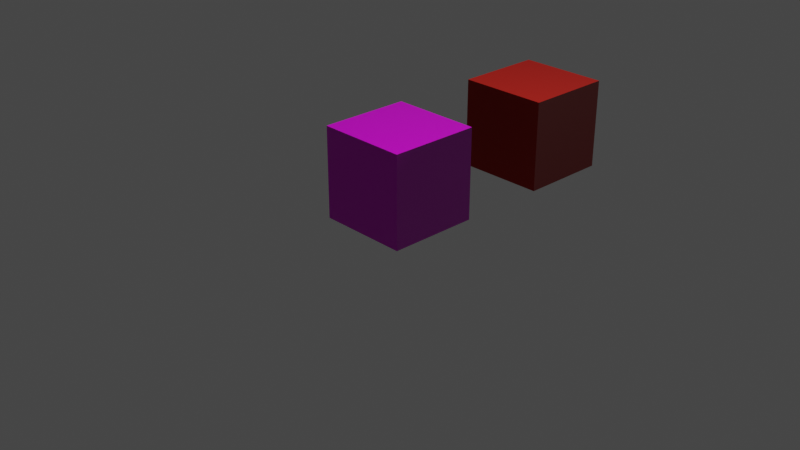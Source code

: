 # Source: misc.blend  (saved by Blender 2.83.19; exported with 4.5.12 LTS)
import bpy
from mathutils import Matrix  # noqa: F401  (used for matrix-valued properties, if any)

bpy.ops.wm.read_factory_settings(use_empty=True)
scene = bpy.context.scene
scene.name = 'Scene'

# ---- collections
col_collection = bpy.data.collections.new('Collection'); scene.collection.children.link(col_collection)

# ---- images (referenced by path relative to the original .blend; pixels are not part of the script)
import os
ASSET_DIR = os.environ.get("B2B_ASSET_DIR", "")  # directory of the original .blend (textures are referenced by path, not embedded)
HERE = os.path.dirname(os.path.abspath(__file__))  # packed textures are extracted next to this script under _unpacked/

def load_image(name, relpath, width, height, colorspace="sRGB"):
    """Load a texture the original file referenced (path relative to the .blend, or extracted next to this script)."""
    p = next((c for c in (os.path.join(HERE, relpath), os.path.join(ASSET_DIR, relpath)) if relpath and os.path.exists(c)), "")
    if p:
        img = bpy.data.images.load(p, check_existing=True)
        img.name = name
    else:  # same state as the original file: an image datablock whose file is absent (Cycles renders it pink)
        img = bpy.data.images.new(name, width, height)
        img.source = "FILE"
        img.filepath = "//" + (relpath or name)
    img.colorspace_settings.name = colorspace
    return img
img_transparency_png = load_image('transparency.png', 'transparency.png', 1024, 1024, 'sRGB')
img_normalmap_png_001 = load_image('NormalMap.png.001', 'NormalMap.png', 1024, 1024, 'Non-Color')

# ---- materials (node trees are filled in below, after node groups)
mat_transparent = bpy.data.materials.new('Transparent')
mat_transparent.surface_render_method = 'BLENDED'
mat_transparent.blend_method = 'BLEND'
mat_transparent.alpha_threshold = 0.0
mat_transparent.use_backface_culling = True
mat_transparent.use_transparent_shadow = False
mat_transparent.line_color = (0.0, 0.0, 0.0, 1.0)
mat_kenney_001 = bpy.data.materials.new('Kenney.001')
mat_kenney_001.alpha_threshold = 0.0
mat_kenney_001.use_backface_culling = True
mat_kenney_001.use_transparent_shadow = False
mat_kenney_001.line_color = (0.0, 0.0, 0.0, 1.0)
mat_kenney = bpy.data.materials.new('Kenney')
mat_kenney.alpha_threshold = 0.0
mat_kenney.use_backface_culling = True
mat_kenney.use_transparent_shadow = False
mat_kenney.line_color = (0.0, 0.0, 0.0, 1.0)

# ---- material node trees
mat_transparent.use_nodes = True; mat_transparent.node_tree.nodes.clear()
_N = mat_transparent.node_tree.nodes; _L = mat_transparent.node_tree.links
n0 = _N.new('ShaderNodeOutputMaterial'); n0.name = 'Material Output'; n0.location = (300, 300)
n1 = _N.new('ShaderNodeBsdfPrincipled'); n1.name = 'Principled BSDF'; n1.location = (10, 300)
n1.distribution = 'GGX'
n1.subsurface_method = 'BURLEY'
n1.inputs[2].default_value = 0.2047
n1.inputs[3].default_value = 1.45
n1.inputs[13].default_value = 0.4704
n1.inputs[27].default_value = (0.0, 0.0, 0.0, 1.0)
n1.inputs[28].default_value = 1.0
n2 = _N.new('ShaderNodeNormalMap'); n2.name = 'Normal Map'; n2.location = (-180, -100)
n3 = _N.new('ShaderNodeTexImage'); n3.name = 'Image Texture.001'; n3.location = (-470, -140)
n4 = _N.new('ShaderNodeTexImage'); n4.name = 'Image Texture'; n4.location = (-280, 280)
n4.image = img_transparency_png
n4.interpolation = 'Closest'
_L.new(n1.outputs[0], n0.inputs[0])
_L.new(n2.outputs[0], n1.inputs[5])
_L.new(n3.outputs[0], n2.inputs[1])
_L.new(n4.outputs[0], n1.inputs[0])
n0.is_active_output = True
mat_kenney_001.use_nodes = True; mat_kenney_001.node_tree.nodes.clear()
_N = mat_kenney_001.node_tree.nodes; _L = mat_kenney_001.node_tree.links
n0 = _N.new('ShaderNodeOutputMaterial'); n0.name = 'Material Output'; n0.location = (300, 300)
n1 = _N.new('ShaderNodeBsdfPrincipled'); n1.name = 'Principled BSDF'; n1.location = (10, 300)
n1.distribution = 'GGX'
n1.subsurface_method = 'BURLEY'
n1.inputs[2].default_value = 1.0
n1.inputs[3].default_value = 1.45
n1.inputs[13].default_value = 0.4704
n1.inputs[27].default_value = (0.0, 0.0, 0.0, 1.0)
n1.inputs[28].default_value = 1.0
n2 = _N.new('ShaderNodeNormalMap'); n2.name = 'Normal Map'; n2.location = (-180, -100)
n3 = _N.new('ShaderNodeTexImage'); n3.name = 'Image Texture.001'; n3.location = (-470, -140)
n3.image = img_normalmap_png_001
n4 = _N.new('ShaderNodeRGB'); n4.name = 'RGB'; n4.location = (-280, 280)
n4.outputs[0].default_value = (0.5841, 0.01033, 0.002732, 1.0)
_L.new(n1.outputs[0], n0.inputs[0])
_L.new(n2.outputs[0], n1.inputs[5])
_L.new(n4.outputs[0], n1.inputs[0])
_L.new(n3.outputs[0], n2.inputs[1])
n0.is_active_output = True
mat_kenney.use_nodes = True; mat_kenney.node_tree.nodes.clear()
_N = mat_kenney.node_tree.nodes; _L = mat_kenney.node_tree.links
n0 = _N.new('ShaderNodeOutputMaterial'); n0.name = 'Material Output'; n0.location = (300, 300)
n1 = _N.new('ShaderNodeBsdfPrincipled'); n1.name = 'Principled BSDF'; n1.location = (10, 300)
n1.distribution = 'GGX'
n1.subsurface_method = 'BURLEY'
n1.inputs[2].default_value = 0.2047
n1.inputs[3].default_value = 1.45
n1.inputs[13].default_value = 0.4704
n1.inputs[27].default_value = (0.0, 0.0, 0.0, 1.0)
n1.inputs[28].default_value = 1.0
n2 = _N.new('ShaderNodeRGB'); n2.name = 'RGB'; n2.location = (-280, 280)
n2.outputs[0].default_value = (0.2266, 0.06705, 0.03557, 1.0)
_L.new(n1.outputs[0], n0.inputs[0])
_L.new(n2.outputs[0], n1.inputs[0])
n0.is_active_output = True

# ---- world
world_world = bpy.data.worlds.new('World'); scene.world = world_world
world_world.use_nodes = True; world_world.node_tree.nodes.clear()
_N = world_world.node_tree.nodes; _L = world_world.node_tree.links
n0 = _N.new('ShaderNodeOutputWorld'); n0.name = 'World Output'; n0.location = (300, 300)
n1 = _N.new('ShaderNodeBackground'); n1.name = 'Background'; n1.location = (10, 300)
n1.inputs[0].default_value = (0.05088, 0.05088, 0.05088, 1.0)
_L.new(n1.outputs[0], n0.inputs[0])
n0.is_active_output = True
world_world.color = (0.05088, 0.05088, 0.05088)
world_world.use_sun_shadow = False
world_world.sun_shadow_jitter_overblur = 0.0

# ---- cameras
cam_camera = bpy.data.cameras.new('Camera')
cam_camera.clip_end = 100.0
cam_camera.ortho_scale = 7.314

# ---- lights
light_light = bpy.data.lights.new('Light', 'POINT')
light_light.transmission_factor = 0.0
light_light.energy = 1000.0
light_light.shadow_soft_size = 0.1
light_light.shadow_maximum_resolution = 0.006
light_light.use_absolute_resolution = True

# ---- meshes
me_cube = bpy.data.meshes.new('Cube')
me_cube.from_pydata([(0.5, 0.5, 0.0), (0.5, 0.5, -1.0), (0.5, -0.5, 0.0), (0.5, -0.5, -1.0), (-0.5, 0.5, 0.0), (-0.5, 0.5, -1.0), (-0.5, -0.5, 0.0), (-0.5, -0.5, -1.0)], [], [(0, 4, 6, 2), (3, 2, 6, 7), (7, 6, 4, 5), (5, 1, 3, 7), (1, 0, 2, 3), (5, 4, 0, 1)])
_uv = me_cube.uv_layers.new(name='UVMap')
_uv.uv.foreach_set('vector', [0.9907, 0.9898, 0.9907, 1.976, -0.0001288, 1.976, -0.0001288, 0.9898, -0.0001288, 0.003849, -0.0001288, 0.9898, -0.9909, 0.9898, -0.9909, 0.003849, 2.972, 0.003849, 2.972, 0.9898, 1.981, 0.9898, 1.981, 0.003849, 0.9907, -0.9821, 0.9907, 0.003849, -0.0001288, 0.003849, -0.0001288, -0.9821, 0.9907, 0.003849, 0.9907, 0.9898, -0.0001288, 0.9898, -0.0001288, 0.003849, 1.981, 0.003849, 1.981, 0.9898, 0.9907, 0.9898, 0.9907, 0.003849])
me_cube.materials.append(mat_transparent)
me_cube.use_remesh_preserve_volume = False
me_cube.use_remesh_preserve_attributes = False
me_cube.use_mirror_vertex_groups = False
me_cube.update()
me_cube_001 = bpy.data.meshes.new('Cube.001')
me_cube_001.from_pydata([(0.5, 0.5, 0.0), (0.5, 0.5, -1.0), (0.5, -0.5, 0.0), (0.5, -0.5, -1.0), (-0.5, 0.5, 0.0), (-0.5, 0.5, -1.0), (-0.5, -0.5, 0.0), (-0.5, -0.5, -1.0)], [], [(0, 4, 6, 2), (3, 2, 6, 7), (7, 6, 4, 5), (5, 1, 3, 7), (1, 0, 2, 3), (5, 4, 0, 1)])
_uv = me_cube_001.uv_layers.new(name='UVMap')
_uv.uv.foreach_set('vector', [0.9907, 0.9898, 0.9907, 1.976, -0.0001288, 1.976, -0.0001288, 0.9898, -0.0001288, 0.003849, -0.0001288, 0.9898, -0.9909, 0.9898, -0.9909, 0.003849, 2.972, 0.003849, 2.972, 0.9898, 1.981, 0.9898, 1.981, 0.003849, 0.9907, -0.9821, 0.9907, 0.003849, -0.0001288, 0.003849, -0.0001288, -0.9821, 0.9907, 0.003849, 0.9907, 0.9898, -0.0001288, 0.9898, -0.0001288, 0.003849, 1.981, 0.003849, 1.981, 0.9898, 0.9907, 0.9898, 0.9907, 0.003849])
me_cube_001.materials.append(mat_kenney_001)
me_cube_001.use_remesh_preserve_volume = False
me_cube_001.use_remesh_preserve_attributes = False
me_cube_001.use_mirror_vertex_groups = False
me_cube_001.update()
me_cube_002 = bpy.data.meshes.new('Cube.002')
me_cube_002.from_pydata([(0.5, 0.5, 0.0), (0.5, 0.5, -1.0), (0.5, -0.5, 0.0), (0.5, -0.5, -1.0), (-0.5, 0.5, 0.0), (-0.5, 0.5, -1.0), (-0.5, -0.5, 0.0), (-0.5, -0.5, -1.0)], [], [(0, 4, 6, 2), (3, 2, 6, 7), (7, 6, 4, 5), (5, 1, 3, 7), (1, 0, 2, 3), (5, 4, 0, 1)])
_uv = me_cube_002.uv_layers.new(name='UVMap')
_uv.uv.foreach_set('vector', [0.9907, 0.9898, 0.9907, 1.976, -0.0001288, 1.976, -0.0001288, 0.9898, -0.0001288, 0.003849, -0.0001288, 0.9898, -0.9909, 0.9898, -0.9909, 0.003849, 2.972, 0.003849, 2.972, 0.9898, 1.981, 0.9898, 1.981, 0.003849, 0.9907, -0.9821, 0.9907, 0.003849, -0.0001288, 0.003849, -0.0001288, -0.9821, 0.9907, 0.003849, 0.9907, 0.9898, -0.0001288, 0.9898, -0.0001288, 0.003849, 1.981, 0.003849, 1.981, 0.9898, 0.9907, 0.9898, 0.9907, 0.003849])
me_cube_002.materials.append(mat_kenney)
me_cube_002.use_remesh_preserve_volume = False
me_cube_002.use_remesh_preserve_attributes = False
me_cube_002.use_mirror_vertex_groups = False
me_cube_002.update()

# ---- objects
ob_cube = bpy.data.objects.new('Cube', me_cube)
ob_light = bpy.data.objects.new('Light', light_light)
ob_camera = bpy.data.objects.new('Camera', cam_camera)
ob_cube_001 = bpy.data.objects.new('Cube.001', me_cube_001)
ob_cube_002 = bpy.data.objects.new('Cube.002', me_cube_002)

# ---- transforms, parenting, visibility, modifiers, constraints
ob_cube.location = (0.0, 0.0, 1.0)
ob_cube.lock_rotations_4d = False
ob_cube.empty_display_type = 'ARROWS'
ob_cube.lineart.crease_threshold = 0.0
ob_light.location = (4.076, 1.005, 5.904)
ob_light.rotation_euler = (0.6503, 0.05522, 1.866)
ob_light.lock_rotations_4d = False
ob_light.empty_display_type = 'ARROWS'
ob_light.color = (0.0, 0.0, 0.0, 0.0)
ob_light.lineart.crease_threshold = 0.0
ob_camera.location = (7.359, -6.926, 4.958)
ob_camera.rotation_euler = (1.109, 0.0, 0.8149)
ob_camera.lock_rotations_4d = False
ob_camera.empty_display_type = 'ARROWS'
ob_camera.color = (0.0, 0.0, 0.0, 0.0)
ob_camera.display_type = 'WIRE'
ob_camera.lineart.crease_threshold = 0.0
ob_cube_001.location = (0.0, 2.0, 1.0)
ob_cube_001.lock_rotations_4d = False
ob_cube_001.empty_display_type = 'ARROWS'
ob_cube_001.lineart.crease_threshold = 0.0
ob_cube_002.location = (0.0, 0.0, 0.9734)
ob_cube_002.scale = (0.9517, 0.9517, 0.9517)
ob_cube_002.lock_rotations_4d = False
ob_cube_002.empty_display_type = 'ARROWS'
ob_cube_002.lineart.crease_threshold = 0.0

# ---- collection membership
col_collection.objects.link(ob_cube)
col_collection.objects.link(ob_light)
col_collection.objects.link(ob_camera)
col_collection.objects.link(ob_cube_001)
col_collection.objects.link(ob_cube_002)

# ---- scene / render settings (as saved in the file)
scene.camera = ob_camera
scene.frame_start = 1; scene.frame_end = 250; scene.frame_set(0)
scene.render.engine = 'BLENDER_EEVEE_NEXT'
scene.cycles.use_denoising = False
scene.cycles.samples = 128
scene.cycles.sampling_pattern = 'TABULATED_SOBOL'
scene.cycles.use_adaptive_sampling = False
scene.cycles.use_light_tree = False
scene.view_settings.view_transform = 'Filmic'
bpy.context.view_layer.update()
